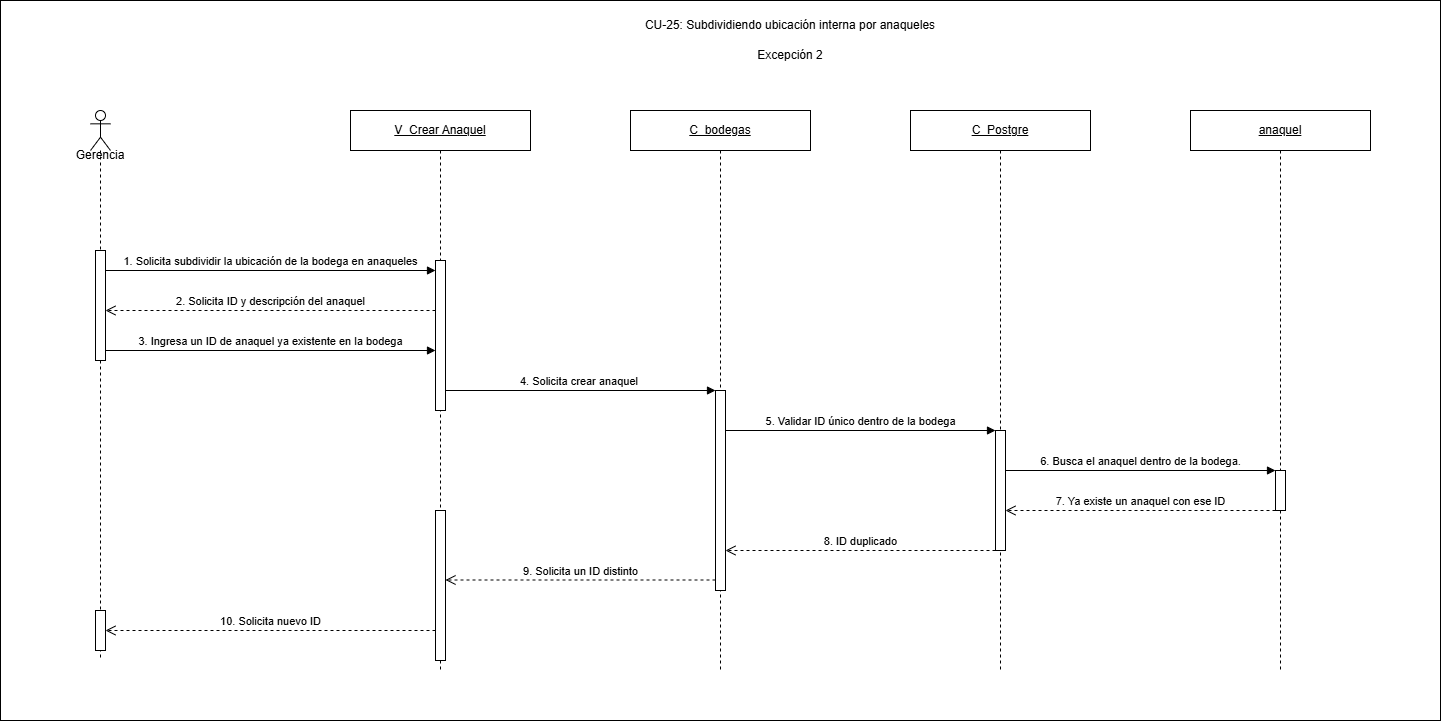

The diagram above was exported from draw.io. Its source (the exported page's mxGraphModel, read from the mxfile embedded in the PNG):
<mxGraphModel dx="1587" dy="777" grid="1" gridSize="10" guides="1" tooltips="1" connect="1" arrows="1" fold="1" page="1" pageScale="1" pageWidth="1550" pageHeight="900" math="0" shadow="0">
  <root>
    <mxCell id="0" />
    <mxCell id="1" parent="0" />
    <mxCell id="PCoYiFHaHZnchm607C5V-1" parent="1" style="rounded=0;whiteSpace=wrap;html=1;" value="" vertex="1">
      <mxGeometry height="720" width="1440" x="30" y="10" as="geometry" />
    </mxCell>
    <mxCell id="cu25e2-1" parent="1" style="text;html=1;whiteSpace=wrap;strokeColor=none;fillColor=none;align=center;verticalAlign=middle;rounded=0;" value="CU-25: Subdividiendo ubicación interna por anaqueles" vertex="1">
      <mxGeometry height="30" width="420" x="610" y="20" as="geometry" />
    </mxCell>
    <mxCell id="cu25e2-6" parent="1" style="shape=umlLifeline;perimeter=lifelinePerimeter;whiteSpace=wrap;html=1;container=1;dropTarget=0;collapsible=0;recursiveResize=0;outlineConnect=0;portConstraint=eastwest;" value="&lt;u&gt;V_Crear Anaquel&lt;/u&gt;" vertex="1">
      <mxGeometry height="560" width="180" x="380" y="120" as="geometry" />
    </mxCell>
    <mxCell id="cu25e2-7" parent="cu25e2-6" style="html=1;points=[[0,0,0,0,5],[0,1,0,0,-5],[1,0,0,0,5],[1,1,0,0,-5]];perimeter=orthogonalPerimeter;outlineConnect=0;targetShapes=umlLifeline;portConstraint=eastwest;" value="" vertex="1">
      <mxGeometry height="150" width="10" x="85" y="150" as="geometry" />
    </mxCell>
    <mxCell id="g4GESvLEGCrOfuo0S56k-2" parent="cu25e2-6" style="html=1;points=[[0,0,0,0,5],[0,1,0,0,-5],[1,0,0,0,5],[1,1,0,0,-5]];perimeter=orthogonalPerimeter;outlineConnect=0;targetShapes=umlLifeline;portConstraint=eastwest;" value="" vertex="1">
      <mxGeometry height="150" width="10" x="85" y="400" as="geometry" />
    </mxCell>
    <mxCell id="cu25e2-22" edge="1" parent="cu25e2-6" style="html=1;verticalAlign=bottom;endArrow=open;dashed=1;endSize=8;curved=0;rounded=0;" value="9. Solicita un ID distinto">
      <mxGeometry relative="1" as="geometry">
        <mxPoint x="365" y="469.5" as="sourcePoint" />
        <mxPoint x="95" y="469.5" as="targetPoint" />
      </mxGeometry>
    </mxCell>
    <mxCell id="cu25e2-8" parent="1" style="shape=umlLifeline;perimeter=lifelinePerimeter;whiteSpace=wrap;html=1;container=1;dropTarget=0;collapsible=0;recursiveResize=0;outlineConnect=0;portConstraint=eastwest;" value="&lt;u&gt;C_bodegas&lt;/u&gt;" vertex="1">
      <mxGeometry height="560" width="180" x="660" y="120" as="geometry" />
    </mxCell>
    <mxCell id="cu25e2-9" parent="cu25e2-8" style="html=1;points=[[0,0,0,0,5],[0,1,0,0,-5],[1,0,0,0,5],[1,1,0,0,-5]];perimeter=orthogonalPerimeter;outlineConnect=0;targetShapes=umlLifeline;portConstraint=eastwest;" value="" vertex="1">
      <mxGeometry height="200" width="10" x="85" y="280" as="geometry" />
    </mxCell>
    <mxCell id="cu25e2-10" parent="1" style="shape=umlLifeline;perimeter=lifelinePerimeter;whiteSpace=wrap;html=1;container=1;dropTarget=0;collapsible=0;recursiveResize=0;outlineConnect=0;portConstraint=eastwest;" value="&lt;u&gt;C_Postgre&lt;/u&gt;" vertex="1">
      <mxGeometry height="560" width="180" x="940" y="120" as="geometry" />
    </mxCell>
    <mxCell id="cu25e2-11" parent="cu25e2-10" style="html=1;points=[[0,0,0,0,5],[0,1,0,0,-5],[1,0,0,0,5],[1,1,0,0,-5]];perimeter=orthogonalPerimeter;outlineConnect=0;targetShapes=umlLifeline;portConstraint=eastwest;" value="" vertex="1">
      <mxGeometry height="120" width="10" x="85" y="320" as="geometry" />
    </mxCell>
    <mxCell id="cu25e2-12" parent="1" style="shape=umlLifeline;perimeter=lifelinePerimeter;whiteSpace=wrap;html=1;container=1;dropTarget=0;collapsible=0;recursiveResize=0;outlineConnect=0;portConstraint=eastwest;" value="&lt;u&gt;anaquel&lt;/u&gt;" vertex="1">
      <mxGeometry height="560" width="180" x="1220" y="120" as="geometry" />
    </mxCell>
    <mxCell id="cu25e2-13" parent="cu25e2-12" style="html=1;points=[[0,0,0,0,5],[0,1,0,0,-5],[1,0,0,0,5],[1,1,0,0,-5]];perimeter=orthogonalPerimeter;outlineConnect=0;targetShapes=umlLifeline;portConstraint=eastwest;" value="" vertex="1">
      <mxGeometry height="40" width="10" x="85" y="360" as="geometry" />
    </mxCell>
    <mxCell id="cu25e2-14" edge="1" parent="1" style="html=1;verticalAlign=bottom;endArrow=block;curved=0;rounded=0;" value="1. Solicita subdividir la ubicación de la bodega en anaqueles">
      <mxGeometry relative="1" as="geometry">
        <mxPoint x="135" y="280" as="sourcePoint" />
        <mxPoint x="465" y="280" as="targetPoint" />
      </mxGeometry>
    </mxCell>
    <mxCell id="cu25e2-15" edge="1" parent="1" style="html=1;verticalAlign=bottom;endArrow=open;dashed=1;endSize=8;curved=0;rounded=0;" value="2. Solicita ID y descripción del anaquel">
      <mxGeometry relative="1" as="geometry">
        <mxPoint x="465" y="320" as="sourcePoint" />
        <mxPoint x="135" y="320" as="targetPoint" />
      </mxGeometry>
    </mxCell>
    <mxCell id="cu25e2-16" edge="1" parent="1" style="html=1;verticalAlign=bottom;endArrow=block;curved=0;rounded=0;" value="3. Ingresa un ID de anaquel ya existente en la bodega">
      <mxGeometry relative="1" as="geometry">
        <mxPoint x="135" y="360" as="sourcePoint" />
        <mxPoint x="465" y="360" as="targetPoint" />
      </mxGeometry>
    </mxCell>
    <mxCell id="cu25e2-17" edge="1" parent="1" style="html=1;verticalAlign=bottom;endArrow=block;curved=0;rounded=0;" value="4. Solicita crear anaquel&amp;nbsp;">
      <mxGeometry relative="1" as="geometry">
        <mxPoint x="475" y="400" as="sourcePoint" />
        <mxPoint x="745" y="400" as="targetPoint" />
      </mxGeometry>
    </mxCell>
    <mxCell id="cu25e2-18" edge="1" parent="1" style="html=1;verticalAlign=bottom;endArrow=block;curved=0;rounded=0;" value="5. Validar ID único dentro de la bodega">
      <mxGeometry relative="1" as="geometry">
        <mxPoint x="755" y="440" as="sourcePoint" />
        <mxPoint x="1025" y="440" as="targetPoint" />
      </mxGeometry>
    </mxCell>
    <mxCell id="cu25e2-19" edge="1" parent="1" style="html=1;verticalAlign=bottom;endArrow=block;curved=0;rounded=0;" value="6.&amp;nbsp;&lt;span style=&quot;background-color: light-dark(#ffffff, var(--ge-dark-color, #121212)); color: light-dark(rgb(0, 0, 0), rgb(255, 255, 255));&quot;&gt;Busca el anaquel dentro de la bodega.&lt;/span&gt;">
      <mxGeometry relative="1" as="geometry">
        <mxPoint x="1035" y="480" as="sourcePoint" />
        <mxPoint x="1305" y="480" as="targetPoint" />
      </mxGeometry>
    </mxCell>
    <mxCell id="cu25e2-20" edge="1" parent="1" style="html=1;verticalAlign=bottom;endArrow=open;dashed=1;endSize=8;curved=0;rounded=0;" value="7. Ya existe un anaquel con ese ID">
      <mxGeometry relative="1" as="geometry">
        <mxPoint x="1305" y="520" as="sourcePoint" />
        <mxPoint x="1035" y="520" as="targetPoint" />
      </mxGeometry>
    </mxCell>
    <mxCell id="cu25e2-21" edge="1" parent="1" style="html=1;verticalAlign=bottom;endArrow=open;dashed=1;endSize=8;curved=0;rounded=0;" value="8. ID duplicado">
      <mxGeometry relative="1" as="geometry">
        <mxPoint x="1025" y="560" as="sourcePoint" />
        <mxPoint x="755" y="560" as="targetPoint" />
      </mxGeometry>
    </mxCell>
    <mxCell id="cu25e2-23" edge="1" parent="1" style="html=1;verticalAlign=bottom;endArrow=open;dashed=1;endSize=8;curved=0;rounded=0;" value="10. Solicita nuevo ID">
      <mxGeometry relative="1" as="geometry">
        <mxPoint x="465" y="640" as="sourcePoint" />
        <mxPoint x="135" y="640" as="targetPoint" />
      </mxGeometry>
    </mxCell>
    <mxCell id="Hi8qLq1GWhLrg2Z_CcmP-2" parent="1" style="text;html=1;whiteSpace=wrap;strokeColor=none;fillColor=none;align=center;verticalAlign=middle;rounded=0;" value="G&lt;span style=&quot;background-color: transparent; color: light-dark(rgb(0, 0, 0), rgb(255, 255, 255));&quot;&gt;erencia&lt;/span&gt;" vertex="1">
      <mxGeometry height="30" width="60" x="100" y="150" as="geometry" />
    </mxCell>
    <mxCell id="tC4wBLRKPn21Iv_0goNa-1" parent="1" style="text;html=1;whiteSpace=wrap;strokeColor=none;fillColor=none;align=center;verticalAlign=middle;rounded=0;" value="Excepción 2" vertex="1">
      <mxGeometry height="30" width="420" x="610" y="50" as="geometry" />
    </mxCell>
    <mxCell id="SaYq1UvVZVnuPCT1Pr5r-1" parent="1" style="shape=umlLifeline;perimeter=lifelinePerimeter;whiteSpace=wrap;html=1;container=1;dropTarget=0;collapsible=0;recursiveResize=0;outlineConnect=0;portConstraint=eastwest;newEdgeStyle={&quot;curved&quot;:0,&quot;rounded&quot;:0};participant=umlActor;" value="" vertex="1">
      <mxGeometry height="550" width="20" x="120" y="120" as="geometry" />
    </mxCell>
    <mxCell id="kpjzud6p-uQRbFowBD6w-1" parent="SaYq1UvVZVnuPCT1Pr5r-1" style="html=1;points=[[0,0,0,0,5],[0,1,0,0,-5],[1,0,0,0,5],[1,1,0,0,-5]];perimeter=orthogonalPerimeter;outlineConnect=0;targetShapes=umlLifeline;portConstraint=eastwest;" value="" vertex="1">
      <mxGeometry height="40" width="10" x="5" y="500" as="geometry" />
    </mxCell>
    <mxCell id="kpjzud6p-uQRbFowBD6w-2" parent="SaYq1UvVZVnuPCT1Pr5r-1" style="html=1;points=[[0,0,0,0,5],[0,1,0,0,-5],[1,0,0,0,5],[1,1,0,0,-5]];perimeter=orthogonalPerimeter;outlineConnect=0;targetShapes=umlLifeline;portConstraint=eastwest;" value="" vertex="1">
      <mxGeometry height="110" width="10" x="5" y="140" as="geometry" />
    </mxCell>
  </root>
</mxGraphModel>